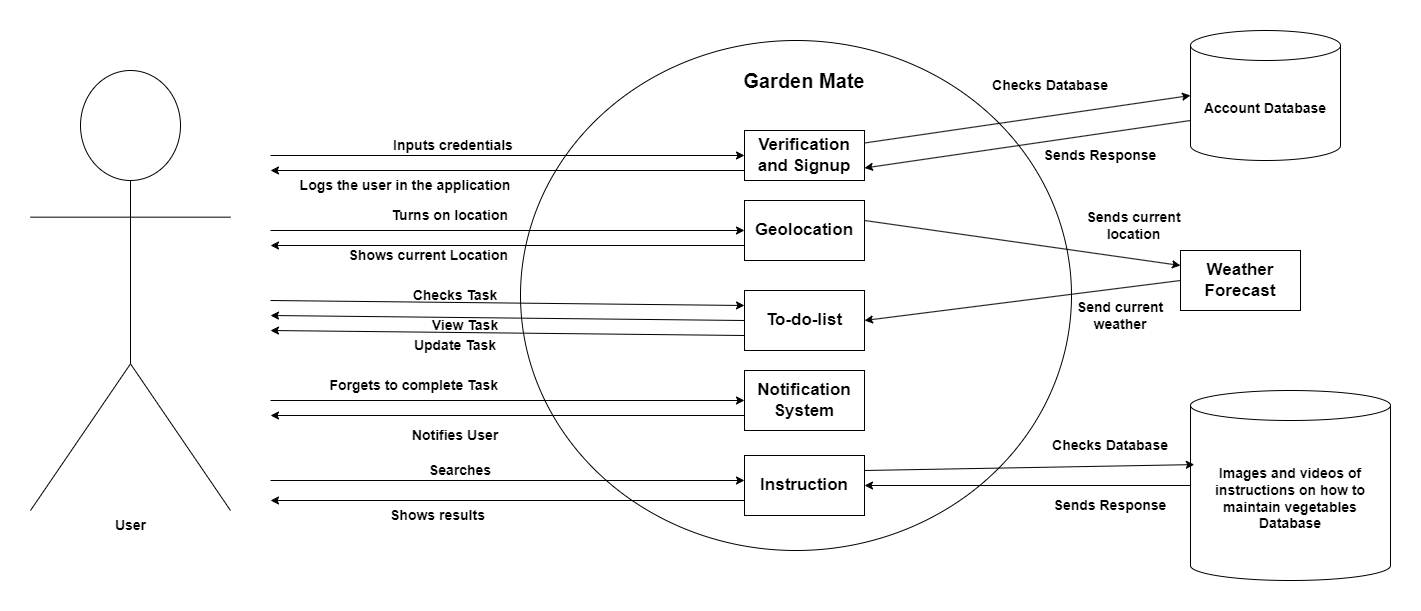

The diagram above was exported from draw.io. Its source (the exported page's mxGraphModel, read from the mxfile embedded in the PNG):
<mxGraphModel dx="1881" dy="618" grid="1" gridSize="10" guides="1" tooltips="1" connect="1" arrows="1" fold="1" page="1" pageScale="1" pageWidth="827" pageHeight="1169" math="0" shadow="0">
  <root>
    <mxCell id="0" />
    <mxCell id="1" parent="0" />
    <mxCell id="Xr-fEUKWVaaeXvbGZaNe-1" value="" style="ellipse;whiteSpace=wrap;html=1;" parent="1" vertex="1">
      <mxGeometry x="130" y="110" width="551" height="510" as="geometry" />
    </mxCell>
    <mxCell id="Xr-fEUKWVaaeXvbGZaNe-2" value="&lt;b&gt;&lt;font style=&quot;font-size: 20px;&quot;&gt;Garden Mate&lt;/font&gt;&lt;/b&gt;" style="text;html=1;align=center;verticalAlign=middle;whiteSpace=wrap;rounded=0;" parent="1" vertex="1">
      <mxGeometry x="334" y="130" width="160" height="40" as="geometry" />
    </mxCell>
    <mxCell id="Xr-fEUKWVaaeXvbGZaNe-3" value="&lt;font style=&quot;font-size: 17px;&quot;&gt;&lt;b&gt;Verification and Signup&lt;/b&gt;&lt;/font&gt;" style="rounded=0;whiteSpace=wrap;html=1;" parent="1" vertex="1">
      <mxGeometry x="354" y="200" width="120" height="50" as="geometry" />
    </mxCell>
    <mxCell id="Xr-fEUKWVaaeXvbGZaNe-4" value="&lt;font style=&quot;font-size: 14px;&quot;&gt;&lt;b&gt;User&lt;/b&gt;&lt;/font&gt;" style="shape=umlActor;verticalLabelPosition=bottom;verticalAlign=top;html=1;outlineConnect=0;strokeWidth=1;" parent="1" vertex="1">
      <mxGeometry x="-360" y="140" width="200" height="440" as="geometry" />
    </mxCell>
    <mxCell id="Xr-fEUKWVaaeXvbGZaNe-5" value="&lt;font size=&quot;1&quot; style=&quot;&quot;&gt;&lt;b style=&quot;font-size: 17px;&quot;&gt;Geolocation&lt;/b&gt;&lt;/font&gt;" style="rounded=0;whiteSpace=wrap;html=1;" parent="1" vertex="1">
      <mxGeometry x="354" y="270" width="120" height="60" as="geometry" />
    </mxCell>
    <mxCell id="Xr-fEUKWVaaeXvbGZaNe-6" value="&lt;font style=&quot;font-size: 17px;&quot;&gt;&lt;b&gt;To-do-list&lt;/b&gt;&lt;/font&gt;" style="rounded=0;whiteSpace=wrap;html=1;" parent="1" vertex="1">
      <mxGeometry x="354" y="360" width="120" height="60" as="geometry" />
    </mxCell>
    <mxCell id="Xr-fEUKWVaaeXvbGZaNe-7" value="&lt;font style=&quot;font-size: 17px;&quot;&gt;&lt;b&gt;Notification System&lt;/b&gt;&lt;/font&gt;" style="rounded=0;whiteSpace=wrap;html=1;" parent="1" vertex="1">
      <mxGeometry x="354" y="440" width="120" height="60" as="geometry" />
    </mxCell>
    <mxCell id="Xr-fEUKWVaaeXvbGZaNe-8" value="&lt;font style=&quot;font-size: 17px;&quot;&gt;&lt;b&gt;Instruction&lt;/b&gt;&lt;/font&gt;" style="rounded=0;whiteSpace=wrap;html=1;" parent="1" vertex="1">
      <mxGeometry x="354" y="525" width="120" height="60" as="geometry" />
    </mxCell>
    <mxCell id="Xr-fEUKWVaaeXvbGZaNe-9" value="&lt;b&gt;&lt;font style=&quot;font-size: 14px;&quot;&gt;Account Database&lt;/font&gt;&lt;/b&gt;" style="shape=cylinder3;whiteSpace=wrap;html=1;boundedLbl=1;backgroundOutline=1;size=15;" parent="1" vertex="1">
      <mxGeometry x="800" y="100" width="150" height="130" as="geometry" />
    </mxCell>
    <mxCell id="Xr-fEUKWVaaeXvbGZaNe-10" value="&lt;b&gt;&lt;font style=&quot;font-size: 14px;&quot;&gt;Images and videos of instructions on how to maintain vegetables Database&lt;/font&gt;&lt;/b&gt;" style="shape=cylinder3;whiteSpace=wrap;html=1;boundedLbl=1;backgroundOutline=1;size=15;" parent="1" vertex="1">
      <mxGeometry x="800" y="460" width="200" height="190" as="geometry" />
    </mxCell>
    <mxCell id="Xr-fEUKWVaaeXvbGZaNe-11" value="&lt;font style=&quot;font-size: 17px;&quot;&gt;&lt;b&gt;Weather Forecast&lt;/b&gt;&lt;/font&gt;" style="rounded=0;whiteSpace=wrap;html=1;" parent="1" vertex="1">
      <mxGeometry x="790" y="320" width="120" height="60" as="geometry" />
    </mxCell>
    <mxCell id="Xr-fEUKWVaaeXvbGZaNe-12" value="" style="endArrow=classic;html=1;rounded=0;entryX=0;entryY=0.5;entryDx=0;entryDy=0;" parent="1" edge="1">
      <mxGeometry width="50" height="50" relative="1" as="geometry">
        <mxPoint x="-120" y="225" as="sourcePoint" />
        <mxPoint x="354" y="225" as="targetPoint" />
      </mxGeometry>
    </mxCell>
    <mxCell id="Xr-fEUKWVaaeXvbGZaNe-13" value="&lt;b&gt;&lt;font style=&quot;font-size: 14px;&quot;&gt;Inputs credentials&lt;/font&gt;&lt;/b&gt;" style="text;html=1;align=center;verticalAlign=middle;whiteSpace=wrap;rounded=0;" parent="1" vertex="1">
      <mxGeometry x="-27.5" y="200" width="180" height="30" as="geometry" />
    </mxCell>
    <mxCell id="Xr-fEUKWVaaeXvbGZaNe-14" value="" style="endArrow=classic;html=1;rounded=0;entryX=0;entryY=0.5;entryDx=0;entryDy=0;entryPerimeter=0;exitX=1;exitY=0.25;exitDx=0;exitDy=0;" parent="1" source="Xr-fEUKWVaaeXvbGZaNe-3" target="Xr-fEUKWVaaeXvbGZaNe-9" edge="1">
      <mxGeometry width="50" height="50" relative="1" as="geometry">
        <mxPoint x="470" y="210" as="sourcePoint" />
        <mxPoint x="170" y="300" as="targetPoint" />
      </mxGeometry>
    </mxCell>
    <mxCell id="Xr-fEUKWVaaeXvbGZaNe-15" value="&lt;b&gt;&lt;font style=&quot;font-size: 14px;&quot;&gt;Checks Database&lt;/font&gt;&lt;/b&gt;" style="text;html=1;align=center;verticalAlign=middle;whiteSpace=wrap;rounded=0;rotation=0;" parent="1" vertex="1">
      <mxGeometry x="600" y="140" width="120" height="30" as="geometry" />
    </mxCell>
    <mxCell id="Xr-fEUKWVaaeXvbGZaNe-16" value="" style="endArrow=classic;html=1;rounded=0;exitX=0;exitY=0;exitDx=0;exitDy=90;exitPerimeter=0;entryX=1;entryY=0.75;entryDx=0;entryDy=0;" parent="1" source="Xr-fEUKWVaaeXvbGZaNe-9" target="Xr-fEUKWVaaeXvbGZaNe-3" edge="1">
      <mxGeometry width="50" height="50" relative="1" as="geometry">
        <mxPoint x="120" y="350" as="sourcePoint" />
        <mxPoint x="470" y="250" as="targetPoint" />
      </mxGeometry>
    </mxCell>
    <mxCell id="Xr-fEUKWVaaeXvbGZaNe-17" value="&lt;b&gt;&lt;font style=&quot;font-size: 14px;&quot;&gt;Sends Response&lt;/font&gt;&lt;/b&gt;" style="text;html=1;align=center;verticalAlign=middle;whiteSpace=wrap;rounded=0;" parent="1" vertex="1">
      <mxGeometry x="650" y="210" width="120" height="30" as="geometry" />
    </mxCell>
    <mxCell id="Xr-fEUKWVaaeXvbGZaNe-18" value="" style="endArrow=classic;html=1;rounded=0;exitX=0;exitY=1;exitDx=0;exitDy=0;" parent="1" edge="1">
      <mxGeometry width="50" height="50" relative="1" as="geometry">
        <mxPoint x="354" y="240" as="sourcePoint" />
        <mxPoint x="-120" y="240" as="targetPoint" />
      </mxGeometry>
    </mxCell>
    <mxCell id="Xr-fEUKWVaaeXvbGZaNe-19" value="&lt;b&gt;&lt;font style=&quot;font-size: 14px;&quot;&gt;Logs the user in the application&lt;/font&gt;&lt;/b&gt;" style="text;html=1;align=center;verticalAlign=middle;whiteSpace=wrap;rounded=0;" parent="1" vertex="1">
      <mxGeometry x="-100" y="240" width="230" height="30" as="geometry" />
    </mxCell>
    <mxCell id="Xr-fEUKWVaaeXvbGZaNe-20" value="" style="endArrow=classic;html=1;rounded=0;entryX=0;entryY=0.5;entryDx=0;entryDy=0;" parent="1" target="Xr-fEUKWVaaeXvbGZaNe-5" edge="1">
      <mxGeometry width="50" height="50" relative="1" as="geometry">
        <mxPoint x="-120" y="300" as="sourcePoint" />
        <mxPoint x="170" y="300" as="targetPoint" />
      </mxGeometry>
    </mxCell>
    <mxCell id="Xr-fEUKWVaaeXvbGZaNe-21" value="&lt;b&gt;&lt;font style=&quot;font-size: 14px;&quot;&gt;Turns on location&lt;/font&gt;&lt;/b&gt;" style="text;html=1;align=right;verticalAlign=middle;whiteSpace=wrap;rounded=0;" parent="1" vertex="1">
      <mxGeometry x="-50" y="270" width="170" height="30" as="geometry" />
    </mxCell>
    <mxCell id="Xr-fEUKWVaaeXvbGZaNe-22" value="" style="endArrow=classic;html=1;rounded=0;exitX=0;exitY=0.75;exitDx=0;exitDy=0;" parent="1" source="Xr-fEUKWVaaeXvbGZaNe-5" edge="1">
      <mxGeometry width="50" height="50" relative="1" as="geometry">
        <mxPoint x="120" y="350" as="sourcePoint" />
        <mxPoint x="-120" y="315" as="targetPoint" />
      </mxGeometry>
    </mxCell>
    <mxCell id="Xr-fEUKWVaaeXvbGZaNe-23" value="&lt;b&gt;&lt;font style=&quot;font-size: 14px;&quot;&gt;Shows current Location&lt;/font&gt;&lt;/b&gt;" style="text;html=1;align=right;verticalAlign=middle;whiteSpace=wrap;rounded=0;" parent="1" vertex="1">
      <mxGeometry x="-50" y="310" width="170" height="30" as="geometry" />
    </mxCell>
    <mxCell id="Xr-fEUKWVaaeXvbGZaNe-24" value="" style="endArrow=classic;html=1;rounded=0;entryX=0;entryY=0.25;entryDx=0;entryDy=0;" parent="1" edge="1">
      <mxGeometry width="50" height="50" relative="1" as="geometry">
        <mxPoint x="-120" y="370" as="sourcePoint" />
        <mxPoint x="354" y="375" as="targetPoint" />
      </mxGeometry>
    </mxCell>
    <mxCell id="Xr-fEUKWVaaeXvbGZaNe-25" value="&lt;b&gt;&lt;font style=&quot;font-size: 14px;&quot;&gt;Checks Task&lt;/font&gt;&lt;/b&gt;" style="text;html=1;align=center;verticalAlign=middle;whiteSpace=wrap;rounded=0;" parent="1" vertex="1">
      <mxGeometry x="20" y="350" width="90" height="30" as="geometry" />
    </mxCell>
    <mxCell id="Xr-fEUKWVaaeXvbGZaNe-26" value="" style="endArrow=classic;html=1;rounded=0;exitX=0;exitY=0.5;exitDx=0;exitDy=0;" parent="1" source="Xr-fEUKWVaaeXvbGZaNe-6" edge="1">
      <mxGeometry width="50" height="50" relative="1" as="geometry">
        <mxPoint x="350" y="390" as="sourcePoint" />
        <mxPoint x="-120" y="385" as="targetPoint" />
      </mxGeometry>
    </mxCell>
    <mxCell id="Xr-fEUKWVaaeXvbGZaNe-27" value="&lt;b&gt;&lt;font style=&quot;font-size: 14px;&quot;&gt;View Task&lt;/font&gt;&lt;/b&gt;" style="text;html=1;align=center;verticalAlign=middle;whiteSpace=wrap;rounded=0;" parent="1" vertex="1">
      <mxGeometry x="30" y="380" width="90" height="30" as="geometry" />
    </mxCell>
    <mxCell id="Xr-fEUKWVaaeXvbGZaNe-28" value="" style="endArrow=classic;html=1;rounded=0;entryX=0;entryY=0.5;entryDx=0;entryDy=0;" parent="1" edge="1">
      <mxGeometry width="50" height="50" relative="1" as="geometry">
        <mxPoint x="-120" y="470" as="sourcePoint" />
        <mxPoint x="354" y="470" as="targetPoint" />
      </mxGeometry>
    </mxCell>
    <mxCell id="Xr-fEUKWVaaeXvbGZaNe-29" value="&lt;b&gt;&lt;font style=&quot;font-size: 14px;&quot;&gt;Searches&lt;/font&gt;&lt;/b&gt;" style="text;html=1;align=center;verticalAlign=middle;whiteSpace=wrap;rounded=0;" parent="1" vertex="1">
      <mxGeometry x="40" y="525" width="60" height="30" as="geometry" />
    </mxCell>
    <mxCell id="Xr-fEUKWVaaeXvbGZaNe-30" value="" style="endArrow=classic;html=1;rounded=0;exitX=0;exitY=0.75;exitDx=0;exitDy=0;" parent="1" source="Xr-fEUKWVaaeXvbGZaNe-6" edge="1">
      <mxGeometry width="50" height="50" relative="1" as="geometry">
        <mxPoint x="354" y="415" as="sourcePoint" />
        <mxPoint x="-120" y="400" as="targetPoint" />
      </mxGeometry>
    </mxCell>
    <mxCell id="Xr-fEUKWVaaeXvbGZaNe-31" value="&lt;b&gt;&lt;font style=&quot;font-size: 14px;&quot;&gt;Update Task&lt;/font&gt;&lt;/b&gt;" style="text;html=1;align=center;verticalAlign=middle;whiteSpace=wrap;rounded=0;" parent="1" vertex="1">
      <mxGeometry x="20" y="400" width="90" height="30" as="geometry" />
    </mxCell>
    <mxCell id="Xr-fEUKWVaaeXvbGZaNe-32" value="&lt;b&gt;&lt;font style=&quot;font-size: 14px;&quot;&gt;Forgets to complete Task&lt;/font&gt;&lt;/b&gt;" style="text;html=1;align=right;verticalAlign=middle;whiteSpace=wrap;rounded=0;" parent="1" vertex="1">
      <mxGeometry x="-70" y="440" width="180" height="30" as="geometry" />
    </mxCell>
    <mxCell id="Xr-fEUKWVaaeXvbGZaNe-33" value="" style="endArrow=classic;html=1;rounded=0;exitX=0;exitY=0.75;exitDx=0;exitDy=0;" parent="1" source="Xr-fEUKWVaaeXvbGZaNe-7" edge="1">
      <mxGeometry width="50" height="50" relative="1" as="geometry">
        <mxPoint x="120" y="350" as="sourcePoint" />
        <mxPoint x="-120" y="485" as="targetPoint" />
      </mxGeometry>
    </mxCell>
    <mxCell id="Xr-fEUKWVaaeXvbGZaNe-34" value="&lt;b&gt;&lt;font style=&quot;font-size: 14px;&quot;&gt;Notifies User&lt;/font&gt;&lt;/b&gt;" style="text;html=1;align=center;verticalAlign=middle;whiteSpace=wrap;rounded=0;" parent="1" vertex="1">
      <mxGeometry x="20" y="490" width="90" height="30" as="geometry" />
    </mxCell>
    <mxCell id="Xr-fEUKWVaaeXvbGZaNe-35" value="&lt;b&gt;&lt;font style=&quot;font-size: 14px;&quot;&gt;Sends current location&lt;/font&gt;&lt;/b&gt;" style="text;html=1;align=center;verticalAlign=middle;whiteSpace=wrap;rounded=0;" parent="1" vertex="1">
      <mxGeometry x="687" y="280" width="113" height="30" as="geometry" />
    </mxCell>
    <mxCell id="Xr-fEUKWVaaeXvbGZaNe-37" value="" style="endArrow=classic;html=1;rounded=0;entryX=0;entryY=0.25;entryDx=0;entryDy=0;exitX=1;exitY=0.333;exitDx=0;exitDy=0;exitPerimeter=0;" parent="1" source="Xr-fEUKWVaaeXvbGZaNe-5" target="Xr-fEUKWVaaeXvbGZaNe-11" edge="1">
      <mxGeometry width="50" height="50" relative="1" as="geometry">
        <mxPoint x="474" y="280" as="sourcePoint" />
        <mxPoint x="524" y="230" as="targetPoint" />
      </mxGeometry>
    </mxCell>
    <mxCell id="Xr-fEUKWVaaeXvbGZaNe-38" value="" style="endArrow=classic;html=1;rounded=0;exitX=0;exitY=0.5;exitDx=0;exitDy=0;entryX=1;entryY=0.5;entryDx=0;entryDy=0;" parent="1" source="Xr-fEUKWVaaeXvbGZaNe-11" target="Xr-fEUKWVaaeXvbGZaNe-6" edge="1">
      <mxGeometry width="50" height="50" relative="1" as="geometry">
        <mxPoint x="380" y="350" as="sourcePoint" />
        <mxPoint x="470" y="300" as="targetPoint" />
      </mxGeometry>
    </mxCell>
    <mxCell id="Xr-fEUKWVaaeXvbGZaNe-40" value="&lt;b&gt;&lt;font style=&quot;font-size: 14px;&quot;&gt;Send current weather&lt;/font&gt;&lt;/b&gt;" style="text;html=1;align=center;verticalAlign=middle;whiteSpace=wrap;rounded=0;" parent="1" vertex="1">
      <mxGeometry x="680" y="370" width="100" height="30" as="geometry" />
    </mxCell>
    <mxCell id="Xr-fEUKWVaaeXvbGZaNe-42" value="" style="endArrow=classic;html=1;rounded=0;entryX=0;entryY=0.25;entryDx=0;entryDy=0;" parent="1" edge="1">
      <mxGeometry width="50" height="50" relative="1" as="geometry">
        <mxPoint x="-120" y="550" as="sourcePoint" />
        <mxPoint x="354" y="550" as="targetPoint" />
      </mxGeometry>
    </mxCell>
    <mxCell id="Xr-fEUKWVaaeXvbGZaNe-43" value="" style="endArrow=classic;html=1;rounded=0;exitX=0;exitY=0.75;exitDx=0;exitDy=0;" parent="1" source="Xr-fEUKWVaaeXvbGZaNe-8" edge="1">
      <mxGeometry width="50" height="50" relative="1" as="geometry">
        <mxPoint x="120" y="350" as="sourcePoint" />
        <mxPoint x="-120" y="570" as="targetPoint" />
      </mxGeometry>
    </mxCell>
    <mxCell id="Xr-fEUKWVaaeXvbGZaNe-44" value="&lt;b&gt;&lt;font style=&quot;font-size: 14px;&quot;&gt;Shows results&lt;/font&gt;&lt;/b&gt;" style="text;html=1;align=center;verticalAlign=middle;whiteSpace=wrap;rounded=0;" parent="1" vertex="1">
      <mxGeometry x="-10" y="570" width="115" height="30" as="geometry" />
    </mxCell>
    <mxCell id="Xr-fEUKWVaaeXvbGZaNe-45" value="" style="endArrow=classic;html=1;rounded=0;entryX=0.019;entryY=0.39;entryDx=0;entryDy=0;entryPerimeter=0;exitX=1;exitY=0.25;exitDx=0;exitDy=0;" parent="1" source="Xr-fEUKWVaaeXvbGZaNe-8" target="Xr-fEUKWVaaeXvbGZaNe-10" edge="1">
      <mxGeometry width="50" height="50" relative="1" as="geometry">
        <mxPoint x="310" y="350" as="sourcePoint" />
        <mxPoint x="360" y="300" as="targetPoint" />
      </mxGeometry>
    </mxCell>
    <mxCell id="Xr-fEUKWVaaeXvbGZaNe-46" value="" style="endArrow=classic;html=1;rounded=0;exitX=0;exitY=0.5;exitDx=0;exitDy=0;exitPerimeter=0;entryX=1;entryY=0.5;entryDx=0;entryDy=0;" parent="1" source="Xr-fEUKWVaaeXvbGZaNe-10" target="Xr-fEUKWVaaeXvbGZaNe-8" edge="1">
      <mxGeometry width="50" height="50" relative="1" as="geometry">
        <mxPoint x="310" y="350" as="sourcePoint" />
        <mxPoint x="360" y="300" as="targetPoint" />
      </mxGeometry>
    </mxCell>
    <mxCell id="Xr-fEUKWVaaeXvbGZaNe-47" value="&lt;b&gt;&lt;font style=&quot;font-size: 14px;&quot;&gt;Checks Database&lt;/font&gt;&lt;/b&gt;" style="text;html=1;align=center;verticalAlign=middle;whiteSpace=wrap;rounded=0;rotation=0;" parent="1" vertex="1">
      <mxGeometry x="660" y="500" width="120" height="30" as="geometry" />
    </mxCell>
    <mxCell id="Xr-fEUKWVaaeXvbGZaNe-48" value="&lt;b&gt;&lt;font style=&quot;font-size: 14px;&quot;&gt;Sends Response&lt;/font&gt;&lt;/b&gt;" style="text;html=1;align=center;verticalAlign=middle;whiteSpace=wrap;rounded=0;" parent="1" vertex="1">
      <mxGeometry x="660" y="565" width="120" height="20" as="geometry" />
    </mxCell>
  </root>
</mxGraphModel>